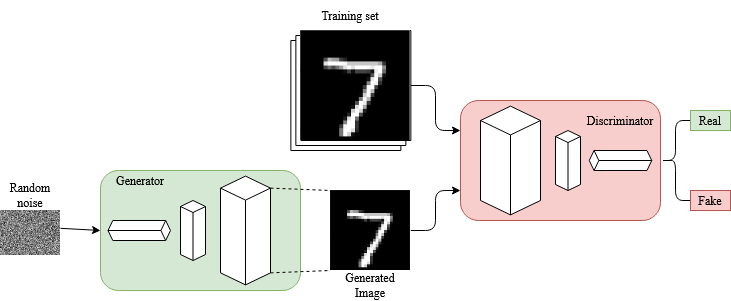

The diagram above was exported from draw.io. Its source (the exported page's mxGraphModel, read from the mxfile embedded in the PNG):
<mxGraphModel dx="786" dy="1161" grid="1" gridSize="10" guides="1" tooltips="1" connect="1" arrows="1" fold="1" page="1" pageScale="1" pageWidth="827" pageHeight="1169" math="0" shadow="0">
  <root>
    <mxCell id="0" />
    <mxCell id="1" parent="0" />
    <mxCell id="5ay4EgkCjI0ZUlbGTOq2-1" value="" style="rounded=1;whiteSpace=wrap;html=1;fillColor=#d5e8d4;strokeColor=#82b366;" vertex="1" parent="1">
      <mxGeometry x="120" y="380" width="200" height="120" as="geometry" />
    </mxCell>
    <mxCell id="5ay4EgkCjI0ZUlbGTOq2-13" value="" style="shape=image;verticalLabelPosition=bottom;verticalAlign=top;imageAspect=0;aspect=fixed;image=data:image/png,(base64 omitted: 2344 chars)" vertex="1" parent="1">
      <mxGeometry x="350" y="400" width="80.36" height="80" as="geometry" />
    </mxCell>
    <mxCell id="5ay4EgkCjI0ZUlbGTOq2-15" value="" style="shape=image;verticalLabelPosition=bottom;verticalAlign=top;imageAspect=0;aspect=fixed;image=data:image/jpeg,(base64 omitted: 19672 chars)" vertex="1" parent="1">
      <mxGeometry x="20" y="420" width="60" height="45" as="geometry" />
    </mxCell>
    <mxCell id="5ay4EgkCjI0ZUlbGTOq2-18" value="" style="rounded=1;whiteSpace=wrap;html=1;fillColor=#f8cecc;strokeColor=#b85450;flipV=1;flipH=1;" vertex="1" parent="1">
      <mxGeometry x="480" y="310" width="200" height="120" as="geometry" />
    </mxCell>
    <mxCell id="5ay4EgkCjI0ZUlbGTOq2-22" value="" style="verticalLabelPosition=bottom;verticalAlign=top;html=1;shape=mxgraph.basic.layered_rect;dx=10;outlineConnect=0;flipH=1;" vertex="1" parent="1">
      <mxGeometry x="310.36" y="240" width="120" height="120" as="geometry" />
    </mxCell>
    <mxCell id="5ay4EgkCjI0ZUlbGTOq2-23" value="" style="shape=image;verticalLabelPosition=bottom;verticalAlign=top;imageAspect=0;aspect=fixed;image=data:image/png,(base64 omitted: 2344 chars)" vertex="1" parent="1">
      <mxGeometry x="319.87" y="240" width="110.49" height="110" as="geometry" />
    </mxCell>
    <mxCell id="5ay4EgkCjI0ZUlbGTOq2-25" value="" style="edgeStyle=elbowEdgeStyle;elbow=horizontal;endArrow=classic;html=1;entryX=0;entryY=0.25;entryDx=0;entryDy=0;exitX=1;exitY=0.5;exitDx=0;exitDy=0;" edge="1" parent="1" source="5ay4EgkCjI0ZUlbGTOq2-23" target="5ay4EgkCjI0ZUlbGTOq2-18">
      <mxGeometry width="50" height="50" relative="1" as="geometry">
        <mxPoint x="340" y="280" as="sourcePoint" />
        <mxPoint x="390" y="230" as="targetPoint" />
      </mxGeometry>
    </mxCell>
    <mxCell id="5ay4EgkCjI0ZUlbGTOq2-26" value="" style="edgeStyle=elbowEdgeStyle;elbow=horizontal;endArrow=classic;html=1;exitX=1;exitY=0.5;exitDx=0;exitDy=0;entryX=0;entryY=0.75;entryDx=0;entryDy=0;" edge="1" parent="1" source="5ay4EgkCjI0ZUlbGTOq2-13" target="5ay4EgkCjI0ZUlbGTOq2-18">
      <mxGeometry width="50" height="50" relative="1" as="geometry">
        <mxPoint x="330" y="430" as="sourcePoint" />
        <mxPoint x="380" y="380" as="targetPoint" />
      </mxGeometry>
    </mxCell>
    <mxCell id="5ay4EgkCjI0ZUlbGTOq2-27" value="" style="endArrow=none;dashed=1;html=1;exitX=0;exitY=0;exitDx=50;exitDy=12.0039379540058;entryX=0;entryY=0;entryDx=0;entryDy=0;exitPerimeter=0;" edge="1" parent="1" source="5ay4EgkCjI0ZUlbGTOq2-40" target="5ay4EgkCjI0ZUlbGTOq2-13">
      <mxGeometry width="50" height="50" relative="1" as="geometry">
        <mxPoint x="289.9999999999999" y="390" as="sourcePoint" />
        <mxPoint x="380" y="360" as="targetPoint" />
      </mxGeometry>
    </mxCell>
    <mxCell id="5ay4EgkCjI0ZUlbGTOq2-28" value="" style="endArrow=none;dashed=1;html=1;entryX=0;entryY=1;entryDx=0;entryDy=0;exitX=0;exitY=0;exitDx=50;exitDy=96.7460620459942;exitPerimeter=0;" edge="1" parent="1" source="5ay4EgkCjI0ZUlbGTOq2-40" target="5ay4EgkCjI0ZUlbGTOq2-13">
      <mxGeometry width="50" height="50" relative="1" as="geometry">
        <mxPoint x="289.9999999999999" y="490" as="sourcePoint" />
        <mxPoint x="380" y="510" as="targetPoint" />
      </mxGeometry>
    </mxCell>
    <mxCell id="5ay4EgkCjI0ZUlbGTOq2-29" value="" style="endArrow=classic;html=1;exitX=1;exitY=0.396;exitDx=0;exitDy=0;entryX=0;entryY=0.5;entryDx=0;entryDy=0;exitPerimeter=0;" edge="1" parent="1" source="5ay4EgkCjI0ZUlbGTOq2-15" target="5ay4EgkCjI0ZUlbGTOq2-1">
      <mxGeometry width="50" height="50" relative="1" as="geometry">
        <mxPoint x="250" y="410" as="sourcePoint" />
        <mxPoint x="300" y="360" as="targetPoint" />
      </mxGeometry>
    </mxCell>
    <mxCell id="5ay4EgkCjI0ZUlbGTOq2-31" value="" style="shape=curlyBracket;whiteSpace=wrap;html=1;rounded=1;" vertex="1" parent="1">
      <mxGeometry x="680" y="330" width="30" height="80" as="geometry" />
    </mxCell>
    <mxCell id="5ay4EgkCjI0ZUlbGTOq2-32" value="&lt;font face=&quot;Times New Roman&quot;&gt;Real&lt;/font&gt;" style="text;html=1;strokeColor=#82b366;fillColor=#d5e8d4;align=center;verticalAlign=middle;whiteSpace=wrap;rounded=0;" vertex="1" parent="1">
      <mxGeometry x="710" y="320" width="40" height="20" as="geometry" />
    </mxCell>
    <mxCell id="5ay4EgkCjI0ZUlbGTOq2-33" value="&lt;font face=&quot;Times New Roman&quot;&gt;Fake&lt;/font&gt;" style="text;html=1;strokeColor=#b85450;fillColor=#f8cecc;align=center;verticalAlign=middle;whiteSpace=wrap;rounded=0;" vertex="1" parent="1">
      <mxGeometry x="710" y="400" width="40" height="20" as="geometry" />
    </mxCell>
    <mxCell id="5ay4EgkCjI0ZUlbGTOq2-35" value="&lt;font face=&quot;Times New Roman&quot;&gt;Discriminator&lt;/font&gt;" style="text;html=1;strokeColor=none;fillColor=none;align=center;verticalAlign=middle;whiteSpace=wrap;rounded=0;" vertex="1" parent="1">
      <mxGeometry x="600" y="320" width="80" height="20" as="geometry" />
    </mxCell>
    <mxCell id="5ay4EgkCjI0ZUlbGTOq2-36" value="&lt;div&gt;&lt;font face=&quot;Times New Roman&quot;&gt;Generator&lt;/font&gt;&lt;/div&gt;" style="text;html=1;strokeColor=none;fillColor=none;align=center;verticalAlign=middle;whiteSpace=wrap;rounded=0;" vertex="1" parent="1">
      <mxGeometry x="120" y="380" width="80" height="20" as="geometry" />
    </mxCell>
    <mxCell id="5ay4EgkCjI0ZUlbGTOq2-37" value="&lt;font face=&quot;Times New Roman&quot;&gt;Generated Image&lt;/font&gt;" style="text;html=1;strokeColor=none;fillColor=none;align=center;verticalAlign=middle;whiteSpace=wrap;rounded=0;" vertex="1" parent="1">
      <mxGeometry x="350" y="480" width="80" height="30" as="geometry" />
    </mxCell>
    <mxCell id="5ay4EgkCjI0ZUlbGTOq2-38" value="&lt;font face=&quot;Times New Roman&quot;&gt;Training set&lt;/font&gt;" style="text;html=1;strokeColor=none;fillColor=none;align=center;verticalAlign=middle;whiteSpace=wrap;rounded=0;" vertex="1" parent="1">
      <mxGeometry x="310.36" y="210" width="120" height="30" as="geometry" />
    </mxCell>
    <mxCell id="5ay4EgkCjI0ZUlbGTOq2-39" value="&lt;div&gt;&lt;font face=&quot;Times New Roman&quot;&gt;Random&lt;/font&gt;&lt;/div&gt;&lt;div&gt;&lt;font face=&quot;Times New Roman&quot;&gt;noise&lt;br&gt;&lt;/font&gt;&lt;/div&gt;" style="text;html=1;strokeColor=none;fillColor=none;align=center;verticalAlign=middle;whiteSpace=wrap;rounded=0;" vertex="1" parent="1">
      <mxGeometry x="20" y="390" width="60" height="30" as="geometry" />
    </mxCell>
    <mxCell id="5ay4EgkCjI0ZUlbGTOq2-40" value="" style="html=1;whiteSpace=wrap;shape=isoCube2;backgroundOutline=1;isoAngle=15;rotation=0;" vertex="1" parent="1">
      <mxGeometry x="240" y="385.62" width="50" height="108.75" as="geometry" />
    </mxCell>
    <mxCell id="5ay4EgkCjI0ZUlbGTOq2-41" value="" style="html=1;whiteSpace=wrap;shape=isoCube2;backgroundOutline=1;isoAngle=15;rotation=90;" vertex="1" parent="1">
      <mxGeometry x="148.75" y="408.75" width="20" height="62.5" as="geometry" />
    </mxCell>
    <mxCell id="5ay4EgkCjI0ZUlbGTOq2-42" value="" style="html=1;whiteSpace=wrap;shape=isoCube2;backgroundOutline=1;isoAngle=15;rotation=0;" vertex="1" parent="1">
      <mxGeometry x="200" y="410" width="25" height="60" as="geometry" />
    </mxCell>
    <mxCell id="5ay4EgkCjI0ZUlbGTOq2-44" value="" style="html=1;whiteSpace=wrap;shape=isoCube2;backgroundOutline=1;isoAngle=15;rotation=-90;" vertex="1" parent="1">
      <mxGeometry x="630" y="338.75" width="20" height="62.5" as="geometry" />
    </mxCell>
    <mxCell id="5ay4EgkCjI0ZUlbGTOq2-45" value="" style="html=1;whiteSpace=wrap;shape=isoCube2;backgroundOutline=1;isoAngle=15;rotation=0;" vertex="1" parent="1">
      <mxGeometry x="575" y="340" width="25" height="60" as="geometry" />
    </mxCell>
    <mxCell id="5ay4EgkCjI0ZUlbGTOq2-46" value="" style="html=1;whiteSpace=wrap;shape=isoCube2;backgroundOutline=1;isoAngle=15;rotation=0;" vertex="1" parent="1">
      <mxGeometry x="500" y="315.63" width="60" height="108.75" as="geometry" />
    </mxCell>
  </root>
</mxGraphModel>